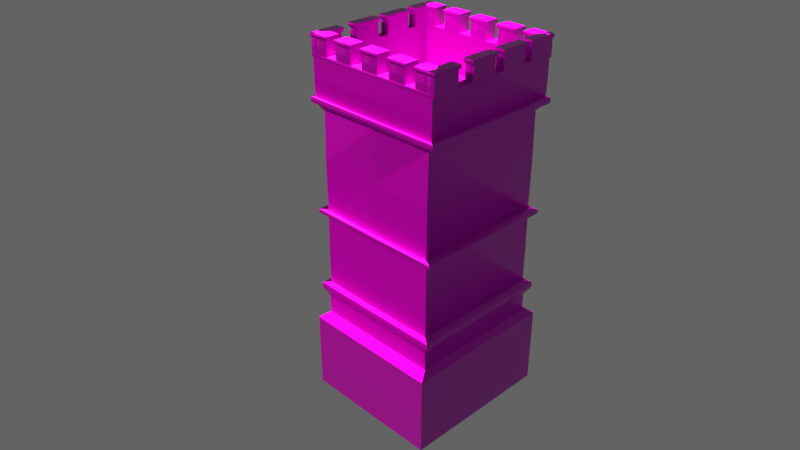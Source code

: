 # Source: towers_.blend  (saved by Blender 2.79.0; exported with 4.5.12 LTS)
import bpy
from mathutils import Matrix  # noqa: F401  (used for matrix-valued properties, if any)

bpy.ops.wm.read_factory_settings(use_empty=True)
scene = bpy.context.scene
scene.name = 'Scene'

# ---- collections
col_collection_1 = bpy.data.collections.new('Collection 1'); scene.collection.children.link(col_collection_1)

# ---- images (referenced by path relative to the original .blend; pixels are not part of the script)
import os
ASSET_DIR = os.environ.get("B2B_ASSET_DIR", "")  # directory of the original .blend (textures are referenced by path, not embedded)
HERE = os.path.dirname(os.path.abspath(__file__))  # packed textures are extracted next to this script under _unpacked/

def load_image(name, relpath, width, height, colorspace="sRGB"):
    """Load a texture the original file referenced (path relative to the .blend, or extracted next to this script)."""
    p = next((c for c in (os.path.join(HERE, relpath), os.path.join(ASSET_DIR, relpath)) if relpath and os.path.exists(c)), "")
    if p:
        img = bpy.data.images.load(p, check_existing=True)
        img.name = name
    else:  # same state as the original file: an image datablock whose file is absent (Cycles renders it pink)
        img = bpy.data.images.new(name, width, height)
        img.source = "FILE"
        img.filepath = "//" + (relpath or name)
    img.colorspace_settings.name = colorspace
    return img
img_castle_wall_bump_png = load_image('castle wall bump.png', 'castle wall bump.png', 1024, 1024, 'Non-Color')
img_castle_wall_norm_png = load_image('castle wall norm.png', 'castle wall norm.png', 1024, 1024, 'Non-Color')
img_texturescom_brickjapanese0115_6_s_jpg = load_image('TexturesCom_BrickJapanese0115_6_S.jpg', 'TexturesCom_BrickJapanese0115_6_S.jpg', 1024, 1024, 'sRGB')
img_castle_wall_spec_png = load_image('castle wall spec.png', 'castle wall spec.png', 1024, 1024, 'Non-Color')
img_castle_wall_rough_png = load_image('castle wall rough.png', 'castle wall rough.png', 1024, 1024, 'Non-Color')
img_rock_smooth_rough_png = load_image('rock smooth rough.png', 'textures/rock smooth rough.png', 1024, 1024, 'Non-Color')
img_rock_smooth_spec_png = load_image('rock smooth spec.png', 'textures/rock smooth spec.png', 1024, 1024, 'Non-Color')
img_rock_smooth_norm_png = load_image('rock smooth norm.png', 'textures/rock smooth norm.png', 1024, 1024, 'Non-Color')
img_texturescom_rocksmootherosion0013_2_seamless_s_jpg = load_image('TexturesCom_RockSmoothErosion0013_2_seamless_S.jpg', 'textures/TexturesCom_RockSmoothErosion0013_2_seamless_S.jpg', 1024, 1024, 'sRGB')

# ---- materials (node trees are filled in below, after node groups)
mat_body = bpy.data.materials.new('body')
mat_body.alpha_threshold = 0.0
mat_body.roughness = 0.5
mat_body.line_color = (0.0, 0.0, 0.0, 1.0)
mat_extras = bpy.data.materials.new('extras')
mat_extras.alpha_threshold = 0.0
mat_extras.roughness = 0.5

# ---- material node trees
mat_body.use_nodes = True; mat_body.node_tree.nodes.clear()
_N = mat_body.node_tree.nodes; _L = mat_body.node_tree.links
n0 = _N.new('ShaderNodeBsdfPrincipled'); n0.name = 'Principled BSDF'; n0.location = (133, 322)
n0.width = 150
n0.subsurface_method = 'BURLEY'
n0.inputs[3].default_value = 1.45
n0.inputs[9].default_value = (1.0, 1.0, 1.0)
n1 = _N.new('ShaderNodeOutputMaterial'); n1.name = 'Material Output'; n1.location = (386, 320)
n2 = _N.new('ShaderNodeNormalMap'); n2.name = 'Normal Map'; n2.location = (-537, -576)
n3 = _N.new('ShaderNodeTexImage'); n3.name = 'Image Texture.004'; n3.location = (-709, -316)
n3.width = 140
n3.image = img_castle_wall_bump_png
n4 = _N.new('ShaderNodeTexImage'); n4.name = 'Image Texture.001'; n4.location = (-792, -607)
n4.width = 140
n4.image = img_castle_wall_norm_png
n5 = _N.new('ShaderNodeBump'); n5.name = 'Bump'; n5.location = (-242, -435)
n5.inputs[1].default_value = 0.1
n5.inputs[2].default_value = 1.0
n6 = _N.new('ShaderNodeTexImage'); n6.name = 'Image Texture'; n6.location = (-435, 497)
n6.width = 140
n6.image = img_texturescom_brickjapanese0115_6_s_jpg
n7 = _N.new('ShaderNodeTexImage'); n7.name = 'Image Texture.002'; n7.location = (-526, 167)
n7.width = 140
n7.image = img_castle_wall_spec_png
n8 = _N.new('ShaderNodeTexImage'); n8.name = 'Image Texture.003'; n8.location = (-359, 88)
n8.width = 140
n8.image = img_castle_wall_rough_png
n9 = _N.new('ShaderNodeMix'); n9.name = 'Mix'; n9.location = (-489, -371)
n9.data_type = 'RGBA'
n9.inputs[0].default_value = 0.9945
_L.new(n0.outputs[0], n1.inputs[0])
_L.new(n4.outputs[0], n2.inputs[1])
_L.new(n5.outputs[0], n0.inputs[5])
_L.new(n7.outputs[0], n0.inputs[13])
_L.new(n8.outputs[0], n0.inputs[2])
_L.new(n2.outputs[0], n5.inputs[4])
_L.new(n3.outputs[0], n9.inputs[6])
_L.new(n9.outputs[2], n5.inputs[3])
_L.new(n6.outputs[0], n0.inputs[0])
n1.is_active_output = True
mat_extras.use_nodes = True; mat_extras.node_tree.nodes.clear()
_N = mat_extras.node_tree.nodes; _L = mat_extras.node_tree.links
n0 = _N.new('ShaderNodeOutputMaterial'); n0.name = 'Material Output'; n0.location = (474, 300)
n1 = _N.new('ShaderNodeBsdfPrincipled'); n1.name = 'Principled BSDF'; n1.location = (191, 259)
n1.width = 150
n1.subsurface_method = 'BURLEY'
n1.inputs[3].default_value = 1.45
n1.inputs[9].default_value = (1.0, 1.0, 1.0)
n2 = _N.new('ShaderNodeTexImage'); n2.name = 'Image Texture.004'; n2.location = (-692, -248)
n2.width = 140
n2.image = img_rock_smooth_rough_png
n3 = _N.new('ShaderNodeTexImage'); n3.name = 'Image Texture.002'; n3.location = (-244, 231)
n3.width = 140
n3.image = img_rock_smooth_spec_png
n4 = _N.new('ShaderNodeTexImage'); n4.name = 'Image Texture.003'; n4.location = (-412, -1)
n4.width = 140
n4.image = img_rock_smooth_rough_png
n5 = _N.new('ShaderNodeBump'); n5.name = 'Bump'; n5.location = (-57, -187)
n5.invert = True
n5.inputs[1].default_value = 0.1
n5.inputs[2].default_value = 1.0
n6 = _N.new('ShaderNodeMix'); n6.name = 'Mix'; n6.location = (-387, -263)
n6.data_type = 'RGBA'
n6.inputs[0].default_value = 0.99
n7 = _N.new('ShaderNodeNormalMap'); n7.name = 'Normal Map'; n7.location = (-247, -429)
n8 = _N.new('ShaderNodeTexImage'); n8.name = 'Image Texture.001'; n8.location = (-533, -456)
n8.width = 140
n8.image = img_rock_smooth_norm_png
n9 = _N.new('ShaderNodeTexImage'); n9.name = 'Image Texture'; n9.location = (-462, 422)
n9.width = 140
n9.image = img_texturescom_rocksmootherosion0013_2_seamless_s_jpg
_L.new(n1.outputs[0], n0.inputs[0])
_L.new(n3.outputs[0], n1.inputs[13])
_L.new(n4.outputs[0], n1.inputs[2])
_L.new(n5.outputs[0], n1.inputs[5])
_L.new(n2.outputs[0], n6.inputs[6])
_L.new(n8.outputs[0], n7.inputs[1])
_L.new(n7.outputs[0], n5.inputs[4])
_L.new(n6.outputs[2], n5.inputs[3])
_L.new(n9.outputs[0], n1.inputs[0])
n0.is_active_output = True

# ---- world
world_world_001 = bpy.data.worlds.new('World.001'); scene.world = world_world_001
world_world_001.use_nodes = True; world_world_001.node_tree.nodes.clear()
_N = world_world_001.node_tree.nodes; _L = world_world_001.node_tree.links
n0 = _N.new('ShaderNodeOutputWorld'); n0.name = 'World Output'; n0.location = (300, 300)
n1 = _N.new('ShaderNodeBackground'); n1.name = 'Background'; n1.location = (10, 300)
n1.inputs[0].default_value = (0.05, 0.05, 0.05, 1.0)
n1.inputs[1].default_value = 2.5
_L.new(n1.outputs[0], n0.inputs[0])
n0.is_active_output = True
world_world_001.use_sun_shadow = False
world_world_001.sun_shadow_jitter_overblur = 0.0
world_world_001.cycles.sampling_method = 'MANUAL'

# ---- cameras
cam_camera = bpy.data.cameras.new('Camera')
cam_camera.clip_end = 100.0
cam_camera.lens = 35.0
cam_camera.sensor_width = 32.0
cam_camera.sensor_height = 18.0
cam_camera.ortho_scale = 7.314
cam_camera.dof.focus_distance = 0.0

# ---- lights
light_sun = bpy.data.lights.new('Sun', 'SUN')
light_sun.color = (1.0, 0.9431, 0.6747)
light_sun.transmission_factor = 0.0
light_sun.angle = 0.1993
light_sun.energy = 8.9
light_sun.shadow_buffer_clip_start = 0.5
light_sun.shadow_soft_size = 0.1
light_sun.shadow_cascade_max_distance = 1000.0

# ---- meshes
me_cube = bpy.data.meshes.new('Cube')
me_cube.from_pydata([(1.941, 2.722, -4.689), (1.941, -1.58, -4.689), (-1.941, -1.58, -4.689), (-1.941, 2.722, -4.689), (1.941, 2.722, -2.536), (1.941, -1.58, -2.536), (-1.941, -1.58, -2.536), (-1.941, 2.722, -2.536), (1.766, 2.439, -2.395), (1.766, -1.297, -2.395), (-1.766, -1.297, -2.395), (-1.766, 2.439, -2.395), (1.766, 2.439, -1.878), (1.766, -1.297, -1.878), (-1.766, -1.297, -1.878), (-1.766, 2.439, -1.878), (1.924, 2.554, -1.629), (1.924, -1.412, -1.629), (-1.924, -1.412, -1.629), (-1.924, 2.554, -1.629), (1.924, 2.554, -1.488), (1.924, -1.412, -1.488), (-1.924, -1.412, -1.488), (-1.924, 2.554, -1.488), (1.735, 2.415, -1.454), (1.735, -1.274, -1.454), (-1.735, -1.274, -1.454), (-1.735, 2.415, -1.454), (1.735, 2.415, 0.6298), (1.735, -1.274, 0.6298), (-1.735, -1.274, 0.6298), (-1.735, 2.415, 0.6298), (1.938, 2.533, 0.6298), (1.938, -1.392, 0.6298), (-1.938, -1.392, 0.6298), (-1.938, 2.533, 0.6298), (1.938, 2.533, 0.7092), (1.938, -1.392, 0.7092), (-1.938, -1.392, 0.7092), (-1.938, 2.533, 0.7092), (1.726, 2.415, 0.7092), (1.726, -1.274, 0.7092), (-1.726, -1.274, 0.7092), (-1.726, 2.415, 0.7092), (1.726, -1.274, 3.442), (-1.726, -1.274, 3.442), (-1.726, 2.415, 3.442), (1.726, 2.415, 3.442), (1.782, 2.415, 3.442), (1.782, -1.274, 3.442), (-1.782, -1.274, 3.442), (-1.782, 2.415, 3.442), (1.905, 2.503, 3.61), (1.905, -1.361, 3.61), (-1.905, -1.361, 3.61), (-1.905, 2.503, 3.61), (2.0, 2.571, 3.61), (2.0, -1.429, 3.61), (-2.0, -1.429, 3.61), (-2.0, 2.571, 3.61), (2.0, 2.571, 3.726), (2.0, -1.429, 3.726), (-2.0, -1.429, 3.726), (-2.0, 2.571, 3.726), (1.913, 2.509, 3.726), (1.913, -1.367, 3.726), (-1.913, -1.367, 3.726), (-1.913, 2.509, 3.726), (1.913, 2.509, 4.736), (1.913, -1.367, 4.736), (-1.913, -1.367, 4.736), (-1.913, 2.509, 4.736), (1.961, 2.509, 4.736), (1.961, -1.367, 4.736), (-1.961, -1.367, 4.736), (-1.961, 2.509, 4.736), (1.961, 2.509, 4.796), (1.961, -1.367, 4.796), (-1.961, -1.367, 4.796), (-1.961, 2.509, 4.796), (1.763, 2.19, 4.796), (1.763, -1.048, 4.796), (-1.763, 2.19, 4.796), (-1.763, -1.048, 4.796), (1.755, 2.19, 3.755), (1.755, -1.048, 3.755), (-1.755, 2.19, 3.755), (-1.755, -1.048, 3.755), (-1.917, -1.365, 4.766), (-1.917, -1.365, 5.207), (-1.917, -1.051, 4.766), (-1.917, -1.051, 5.207), (-1.449, -1.365, 4.766), (-1.449, -1.365, 5.207), (-1.449, -1.051, 4.766), (-1.449, -1.051, 5.207), (-1.954, -1.39, 5.213), (-1.954, -1.026, 5.213), (-1.412, -1.39, 5.213), (-1.412, -1.026, 5.213), (-1.954, -1.39, 5.282), (-1.954, -1.026, 5.282), (-1.412, -1.39, 5.282), (-1.412, -1.026, 5.282), (-1.088, -1.365, 4.766), (-1.088, -1.365, 5.207), (-1.088, -1.051, 4.766), (-1.088, -1.051, 5.207), (-0.6193, -1.365, 4.766), (-0.6193, -1.365, 5.207), (-0.6193, -1.051, 4.766), (-0.6193, -1.051, 5.207), (-1.124, -1.39, 5.213), (-1.124, -1.026, 5.213), (-0.5826, -1.39, 5.213), (-0.5826, -1.026, 5.213), (-1.124, -1.39, 5.282), (-1.124, -1.026, 5.282), (-0.5826, -1.39, 5.282), (-0.5826, -1.026, 5.282), (-0.2245, -1.365, 4.766), (-0.2245, -1.365, 5.207), (-0.2245, -1.051, 4.766), (-0.2245, -1.051, 5.207), (0.2438, -1.365, 4.766), (0.2438, -1.365, 5.207), (0.2438, -1.051, 4.766), (0.2438, -1.051, 5.207), (-0.2612, -1.39, 5.213), (-0.2612, -1.026, 5.213), (0.2804, -1.39, 5.213), (0.2804, -1.026, 5.213), (-0.2612, -1.39, 5.282), (-0.2612, -1.026, 5.282), (0.2804, -1.39, 5.282), (0.2804, -1.026, 5.282), (1.434, -1.365, 4.766), (1.434, -1.365, 5.207), (1.434, -1.051, 4.766), (1.434, -1.051, 5.207), (1.903, -1.365, 4.766), (1.903, -1.365, 5.207), (1.903, -1.051, 4.766), (1.903, -1.051, 5.207), (1.398, -1.39, 5.213), (1.398, -1.026, 5.213), (1.939, -1.39, 5.213), (1.939, -1.026, 5.213), (1.398, -1.39, 5.282), (1.398, -1.026, 5.282), (1.939, -1.39, 5.282), (1.939, -1.026, 5.282), (0.6385, -1.365, 4.766), (0.6385, -1.365, 5.207), (0.6385, -1.051, 4.766), (0.6385, -1.051, 5.207), (1.107, -1.365, 4.766), (1.107, -1.365, 5.207), (1.107, -1.051, 4.766), (1.107, -1.051, 5.207), (0.6018, -1.39, 5.213), (0.6018, -1.026, 5.213), (1.143, -1.39, 5.213), (1.143, -1.026, 5.213), (0.6018, -1.39, 5.282), (0.6018, -1.026, 5.282), (1.143, -1.39, 5.282), (1.143, -1.026, 5.282), (-1.917, 2.193, 4.766), (-1.917, 2.193, 5.207), (-1.917, 2.508, 4.766), (-1.917, 2.508, 5.207), (-1.449, 2.193, 4.766), (-1.449, 2.193, 5.207), (-1.449, 2.508, 4.766), (-1.449, 2.508, 5.207), (-1.954, 2.168, 5.213), (-1.954, 2.532, 5.213), (-1.412, 2.168, 5.213), (-1.412, 2.532, 5.213), (-1.954, 2.168, 5.282), (-1.954, 2.532, 5.282), (-1.412, 2.168, 5.282), (-1.412, 2.532, 5.282), (-1.088, 2.193, 4.766), (-1.088, 2.193, 5.207), (-1.088, 2.508, 4.766), (-1.088, 2.508, 5.207), (-0.6193, 2.193, 4.766), (-0.6193, 2.193, 5.207), (-0.6193, 2.508, 4.766), (-0.6193, 2.508, 5.207), (-1.124, 2.168, 5.213), (-1.124, 2.532, 5.213), (-0.5826, 2.168, 5.213), (-0.5826, 2.532, 5.213), (-1.124, 2.168, 5.282), (-1.124, 2.532, 5.282), (-0.5826, 2.168, 5.282), (-0.5826, 2.532, 5.282), (-0.2245, 2.193, 4.766), (-0.2245, 2.193, 5.207), (-0.2245, 2.508, 4.766), (-0.2245, 2.508, 5.207), (0.2438, 2.193, 4.766), (0.2438, 2.193, 5.207), (0.2438, 2.508, 4.766), (0.2438, 2.508, 5.207), (-0.2612, 2.168, 5.213), (-0.2612, 2.532, 5.213), (0.2804, 2.168, 5.213), (0.2804, 2.532, 5.213), (-0.2612, 2.168, 5.282), (-0.2612, 2.532, 5.282), (0.2804, 2.168, 5.282), (0.2804, 2.532, 5.282), (1.434, 2.193, 4.766), (1.434, 2.193, 5.207), (1.434, 2.508, 4.766), (1.434, 2.508, 5.207), (1.903, 2.193, 4.766), (1.903, 2.193, 5.207), (1.903, 2.508, 4.766), (1.903, 2.508, 5.207), (1.398, 2.168, 5.213), (1.398, 2.532, 5.213), (1.939, 2.168, 5.213), (1.939, 2.532, 5.213), (1.398, 2.168, 5.282), (1.398, 2.532, 5.282), (1.939, 2.168, 5.282), (1.939, 2.532, 5.282), (0.6385, 2.193, 4.766), (0.6385, 2.193, 5.207), (0.6385, 2.508, 4.766), (0.6385, 2.508, 5.207), (1.107, 2.193, 4.766), (1.107, 2.193, 5.207), (1.107, 2.508, 4.766), (1.107, 2.508, 5.207), (0.6018, 2.168, 5.213), (0.6018, 2.532, 5.213), (1.143, 2.168, 5.213), (1.143, 2.532, 5.213), (0.6018, 2.168, 5.282), (0.6018, 2.532, 5.282), (1.143, 2.168, 5.282), (1.143, 2.532, 5.282), (1.962, -1.367, 4.766), (1.962, -1.367, 5.207), (1.744, -1.367, 4.766), (1.744, -1.367, 5.207), (1.962, -0.661, 4.766), (1.962, -0.661, 5.207), (1.744, -0.661, 4.766), (1.744, -0.661, 5.207), (1.979, -1.391, 5.213), (1.727, -1.391, 5.213), (1.979, -0.608, 5.213), (1.727, -0.608, 5.213), (1.979, -1.391, 5.282), (1.727, -1.391, 5.282), (1.979, -0.608, 5.282), (1.727, -0.608, 5.282), (1.961, 1.808, 4.766), (1.961, 1.808, 5.207), (1.743, 1.808, 4.766), (1.743, 1.808, 5.207), (1.961, 2.508, 4.766), (1.961, 2.508, 5.207), (1.743, 2.508, 4.766), (1.743, 2.508, 5.207), (1.978, 1.755, 5.213), (1.726, 1.755, 5.213), (1.978, 2.538, 5.213), (1.726, 2.538, 5.213), (1.978, 1.755, 5.282), (1.726, 1.755, 5.282), (1.978, 2.538, 5.282), (1.726, 2.538, 5.282), (1.961, -0.162, 4.766), (1.961, -0.162, 5.207), (1.743, -0.162, 4.766), (1.743, -0.162, 5.207), (1.961, 0.5146, 4.766), (1.961, 0.5146, 5.207), (1.743, 0.5146, 4.766), (1.743, 0.5146, 5.207), (1.978, -0.215, 5.213), (1.726, -0.215, 5.213), (1.978, 0.5676, 5.213), (1.726, 0.5676, 5.213), (1.978, -0.215, 5.282), (1.726, -0.215, 5.282), (1.978, 0.5676, 5.282), (1.726, 0.5676, 5.282), (1.961, 0.8445, 4.766), (1.961, 0.8445, 5.207), (1.743, 0.8445, 4.766), (1.743, 0.8445, 5.207), (1.961, 1.521, 4.766), (1.961, 1.521, 5.207), (1.743, 1.521, 4.766), (1.743, 1.521, 5.207), (1.978, 0.7915, 5.213), (1.726, 0.7915, 5.213), (1.978, 1.574, 5.213), (1.726, 1.574, 5.213), (1.978, 0.7915, 5.282), (1.726, 0.7915, 5.282), (1.978, 1.574, 5.282), (1.726, 1.574, 5.282), (-1.741, -1.367, 4.766), (-1.741, -1.367, 5.207), (-1.959, -1.367, 4.766), (-1.959, -1.367, 5.207), (-1.741, -0.6603, 4.766), (-1.741, -0.6603, 5.207), (-1.959, -0.6603, 4.766), (-1.959, -0.6603, 5.207), (-1.724, -1.39, 5.213), (-1.976, -1.39, 5.213), (-1.724, -0.6073, 5.213), (-1.976, -0.6073, 5.213), (-1.724, -1.39, 5.282), (-1.976, -1.39, 5.282), (-1.724, -0.6073, 5.282), (-1.976, -0.6073, 5.282), (-1.741, 1.808, 4.766), (-1.741, 1.808, 5.207), (-1.959, 1.808, 4.766), (-1.959, 1.808, 5.207), (-1.741, 2.508, 4.766), (-1.741, 2.508, 5.207), (-1.959, 2.508, 4.766), (-1.959, 2.508, 5.207), (-1.724, 1.755, 5.213), (-1.976, 1.755, 5.213), (-1.724, 2.538, 5.213), (-1.976, 2.538, 5.213), (-1.724, 1.755, 5.282), (-1.976, 1.755, 5.282), (-1.724, 2.538, 5.282), (-1.976, 2.538, 5.282), (-1.741, -0.162, 4.766), (-1.741, -0.162, 5.207), (-1.959, -0.162, 4.766), (-1.959, -0.162, 5.207), (-1.741, 0.5146, 4.766), (-1.741, 0.5146, 5.207), (-1.959, 0.5146, 4.766), (-1.959, 0.5146, 5.207), (-1.724, -0.215, 5.213), (-1.976, -0.215, 5.213), (-1.724, 0.5676, 5.213), (-1.976, 0.5676, 5.213), (-1.724, -0.215, 5.282), (-1.976, -0.215, 5.282), (-1.724, 0.5676, 5.282), (-1.976, 0.5676, 5.282), (-1.741, 0.8445, 4.766), (-1.741, 0.8445, 5.207), (-1.959, 0.8445, 4.766), (-1.959, 0.8445, 5.207), (-1.741, 1.521, 4.766), (-1.741, 1.521, 5.207), (-1.959, 1.521, 4.766), (-1.959, 1.521, 5.207), (-1.724, 0.7915, 5.213), (-1.976, 0.7915, 5.213), (-1.724, 1.574, 5.213), (-1.976, 1.574, 5.213), (-1.724, 0.7915, 5.282), (-1.976, 0.7915, 5.282), (-1.724, 1.574, 5.282), (-1.976, 1.574, 5.282)], [], [(0, 1, 2, 3), (4, 7, 11, 8), (0, 4, 5, 1), (1, 5, 6, 2), (2, 6, 7, 3), (4, 0, 3, 7), (10, 9, 13, 14), (6, 5, 9, 10), (5, 4, 8, 9), (7, 6, 10, 11), (13, 12, 16, 17), (9, 8, 12, 13), (11, 10, 14, 15), (8, 11, 15, 12), (19, 18, 22, 23), (15, 14, 18, 19), (12, 15, 19, 16), (14, 13, 17, 18), (22, 21, 25, 26), (16, 19, 23, 20), (18, 17, 21, 22), (17, 16, 20, 21), (27, 26, 30, 31), (21, 20, 24, 25), (23, 22, 26, 27), (20, 23, 27, 24), (28, 31, 35, 32), (24, 27, 31, 28), (26, 25, 29, 30), (25, 24, 28, 29), (34, 33, 37, 38), (30, 29, 33, 34), (29, 28, 32, 33), (31, 30, 34, 35), (39, 38, 42, 43), (33, 32, 36, 37), (35, 34, 38, 39), (32, 35, 39, 36), (42, 41, 44, 45), (36, 39, 43, 40), (38, 37, 41, 42), (37, 36, 40, 41), (41, 40, 47, 44), (43, 42, 45, 46), (40, 43, 46, 47), (46, 45, 50, 51), (50, 49, 53, 54), (47, 46, 51, 48), (45, 44, 49, 50), (44, 47, 48, 49), (53, 52, 56, 57), (49, 48, 52, 53), (51, 50, 54, 55), (48, 51, 55, 52), (59, 58, 62, 63), (55, 54, 58, 59), (52, 55, 59, 56), (54, 53, 57, 58), (62, 61, 65, 66), (56, 59, 63, 60), (58, 57, 61, 62), (57, 56, 60, 61), (67, 66, 70, 71), (61, 60, 64, 65), (63, 62, 66, 67), (60, 63, 67, 64), (68, 71, 75, 72), (64, 67, 71, 68), (66, 65, 69, 70), (65, 64, 68, 69), (74, 73, 77, 78), (70, 69, 73, 74), (69, 68, 72, 73), (71, 70, 74, 75), (79, 78, 83, 82), (73, 72, 76, 77), (75, 74, 78, 79), (72, 75, 79, 76), (83, 81, 85, 87), (76, 79, 82, 80), (78, 77, 81, 83), (77, 76, 80, 81), (84, 86, 87, 85), (81, 80, 84, 85), (82, 83, 87, 86), (80, 82, 86, 84), (88, 89, 91, 90), (90, 91, 95, 94), (94, 95, 93, 92), (92, 93, 89, 88), (90, 94, 92, 88), (95, 91, 97, 99), (98, 99, 103, 102), (93, 95, 99, 98), (91, 89, 96, 97), (89, 93, 98, 96), (103, 101, 100, 102), (97, 96, 100, 101), (96, 98, 102, 100), (99, 97, 101, 103), (104, 105, 107, 106), (106, 107, 111, 110), (110, 111, 109, 108), (108, 109, 105, 104), (106, 110, 108, 104), (111, 107, 113, 115), (114, 115, 119, 118), (109, 111, 115, 114), (107, 105, 112, 113), (105, 109, 114, 112), (119, 117, 116, 118), (113, 112, 116, 117), (112, 114, 118, 116), (115, 113, 117, 119), (120, 121, 123, 122), (122, 123, 127, 126), (126, 127, 125, 124), (124, 125, 121, 120), (122, 126, 124, 120), (127, 123, 129, 131), (130, 131, 135, 134), (125, 127, 131, 130), (123, 121, 128, 129), (121, 125, 130, 128), (135, 133, 132, 134), (129, 128, 132, 133), (128, 130, 134, 132), (131, 129, 133, 135), (136, 137, 139, 138), (138, 139, 143, 142), (142, 143, 141, 140), (140, 141, 137, 136), (138, 142, 140, 136), (143, 139, 145, 147), (146, 147, 151, 150), (141, 143, 147, 146), (139, 137, 144, 145), (137, 141, 146, 144), (151, 149, 148, 150), (145, 144, 148, 149), (144, 146, 150, 148), (147, 145, 149, 151), (152, 153, 155, 154), (154, 155, 159, 158), (158, 159, 157, 156), (156, 157, 153, 152), (154, 158, 156, 152), (159, 155, 161, 163), (162, 163, 167, 166), (157, 159, 163, 162), (155, 153, 160, 161), (153, 157, 162, 160), (167, 165, 164, 166), (161, 160, 164, 165), (160, 162, 166, 164), (163, 161, 165, 167), (168, 169, 171, 170), (170, 171, 175, 174), (174, 175, 173, 172), (172, 173, 169, 168), (170, 174, 172, 168), (175, 171, 177, 179), (178, 179, 183, 182), (173, 175, 179, 178), (171, 169, 176, 177), (169, 173, 178, 176), (183, 181, 180, 182), (177, 176, 180, 181), (176, 178, 182, 180), (179, 177, 181, 183), (184, 185, 187, 186), (186, 187, 191, 190), (190, 191, 189, 188), (188, 189, 185, 184), (186, 190, 188, 184), (191, 187, 193, 195), (194, 195, 199, 198), (189, 191, 195, 194), (187, 185, 192, 193), (185, 189, 194, 192), (199, 197, 196, 198), (193, 192, 196, 197), (192, 194, 198, 196), (195, 193, 197, 199), (200, 201, 203, 202), (202, 203, 207, 206), (206, 207, 205, 204), (204, 205, 201, 200), (202, 206, 204, 200), (207, 203, 209, 211), (210, 211, 215, 214), (205, 207, 211, 210), (203, 201, 208, 209), (201, 205, 210, 208), (215, 213, 212, 214), (209, 208, 212, 213), (208, 210, 214, 212), (211, 209, 213, 215), (216, 217, 219, 218), (218, 219, 223, 222), (222, 223, 221, 220), (220, 221, 217, 216), (218, 222, 220, 216), (223, 219, 225, 227), (226, 227, 231, 230), (221, 223, 227, 226), (219, 217, 224, 225), (217, 221, 226, 224), (231, 229, 228, 230), (225, 224, 228, 229), (224, 226, 230, 228), (227, 225, 229, 231), (232, 233, 235, 234), (234, 235, 239, 238), (238, 239, 237, 236), (236, 237, 233, 232), (234, 238, 236, 232), (239, 235, 241, 243), (242, 243, 247, 246), (237, 239, 243, 242), (235, 233, 240, 241), (233, 237, 242, 240), (247, 245, 244, 246), (241, 240, 244, 245), (240, 242, 246, 244), (243, 241, 245, 247), (248, 249, 251, 250), (250, 251, 255, 254), (254, 255, 253, 252), (252, 253, 249, 248), (250, 254, 252, 248), (255, 251, 257, 259), (258, 259, 263, 262), (253, 255, 259, 258), (251, 249, 256, 257), (249, 253, 258, 256), (263, 261, 260, 262), (257, 256, 260, 261), (256, 258, 262, 260), (259, 257, 261, 263), (264, 265, 267, 266), (266, 267, 271, 270), (270, 271, 269, 268), (268, 269, 265, 264), (266, 270, 268, 264), (271, 267, 273, 275), (274, 275, 279, 278), (269, 271, 275, 274), (267, 265, 272, 273), (265, 269, 274, 272), (279, 277, 276, 278), (273, 272, 276, 277), (272, 274, 278, 276), (275, 273, 277, 279), (280, 281, 283, 282), (282, 283, 287, 286), (286, 287, 285, 284), (284, 285, 281, 280), (282, 286, 284, 280), (287, 283, 289, 291), (290, 291, 295, 294), (285, 287, 291, 290), (283, 281, 288, 289), (281, 285, 290, 288), (295, 293, 292, 294), (289, 288, 292, 293), (288, 290, 294, 292), (291, 289, 293, 295), (296, 297, 299, 298), (298, 299, 303, 302), (302, 303, 301, 300), (300, 301, 297, 296), (298, 302, 300, 296), (303, 299, 305, 307), (306, 307, 311, 310), (301, 303, 307, 306), (299, 297, 304, 305), (297, 301, 306, 304), (311, 309, 308, 310), (305, 304, 308, 309), (304, 306, 310, 308), (307, 305, 309, 311), (312, 313, 315, 314), (314, 315, 319, 318), (318, 319, 317, 316), (316, 317, 313, 312), (314, 318, 316, 312), (319, 315, 321, 323), (322, 323, 327, 326), (317, 319, 323, 322), (315, 313, 320, 321), (313, 317, 322, 320), (327, 325, 324, 326), (321, 320, 324, 325), (320, 322, 326, 324), (323, 321, 325, 327), (328, 329, 331, 330), (330, 331, 335, 334), (334, 335, 333, 332), (332, 333, 329, 328), (330, 334, 332, 328), (335, 331, 337, 339), (338, 339, 343, 342), (333, 335, 339, 338), (331, 329, 336, 337), (329, 333, 338, 336), (343, 341, 340, 342), (337, 336, 340, 341), (336, 338, 342, 340), (339, 337, 341, 343), (344, 345, 347, 346), (346, 347, 351, 350), (350, 351, 349, 348), (348, 349, 345, 344), (346, 350, 348, 344), (351, 347, 353, 355), (354, 355, 359, 358), (349, 351, 355, 354), (347, 345, 352, 353), (345, 349, 354, 352), (359, 357, 356, 358), (353, 352, 356, 357), (352, 354, 358, 356), (355, 353, 357, 359), (360, 361, 363, 362), (362, 363, 367, 366), (366, 367, 365, 364), (364, 365, 361, 360), (362, 366, 364, 360), (367, 363, 369, 371), (370, 371, 375, 374), (365, 367, 371, 370), (363, 361, 368, 369), (361, 365, 370, 368), (375, 373, 372, 374), (369, 368, 372, 373), (368, 370, 374, 372), (371, 369, 373, 375)])
me_cube.polygons.foreach_set('material_index', [0, 0, 0, 0, 0, 0, 0, 0, 0, 0, 1, 0, 0, 0, 1, 1, 1, 1, 1, 1, 1, 1, 0, 1, 1, 1, 1, 0, 0, 0, 1, 1, 1, 1, 1, 1, 1, 1, 0, 1, 1, 1, 0, 0, 0, 1, 1, 0, 0, 1, 1, 1, 1, 1, 1, 1, 1, 1, 1, 1, 1, 1, 0, 1, 1, 0, 0, 0, 0, 0, 1, 0, 0, 0, 1, 1, 1, 1, 0, 1, 1, 1, 0, 0, 0, 0, 0, 0, 0, 0, 0, 0, 1, 0, 0, 1, 1, 0, 1, 1, 0, 0, 0, 0, 0, 0, 1, 0, 1, 1, 1, 1, 1, 1, 0, 0, 0, 0, 0, 0, 1, 0, 1, 1, 1, 1, 1, 1, 0, 0, 0, 0, 0, 0, 0, 0, 1, 1, 1, 1, 1, 1, 0, 0, 0, 0, 0, 0, 1, 0, 1, 1, 1, 1, 1, 1, 0, 0, 0, 0, 0, 1, 1, 1, 0, 0, 1, 0, 0, 1, 0, 0, 0, 0, 0, 1, 1, 1, 1, 0, 1, 1, 1, 1, 0, 0, 0, 0, 0, 1, 1, 1, 1, 0, 1, 1, 1, 1, 0, 0, 0, 0, 0, 1, 0, 0, 1, 0, 1, 1, 1, 1, 0, 0, 0, 0, 0, 1, 1, 1, 1, 0, 1, 1, 1, 1, 0, 0, 0, 0, 0, 0, 1, 1, 0, 1, 1, 1, 1, 1, 0, 0, 0, 0, 0, 0, 0, 1, 1, 1, 1, 1, 1, 1, 0, 0, 0, 0, 0, 0, 1, 1, 1, 1, 1, 1, 1, 1, 0, 0, 0, 0, 0, 0, 1, 1, 1, 1, 1, 1, 1, 1, 0, 0, 0, 0, 0, 1, 1, 1, 1, 0, 1, 0, 1, 1, 0, 0, 0, 0, 0, 1, 1, 1, 1, 0, 1, 1, 1, 1, 0, 0, 0, 0, 0, 1, 0, 1, 1, 1, 1, 1, 1, 1, 0, 0, 0, 0, 0, 1, 1, 1, 1, 1, 1, 1, 1, 1])
_uv = me_cube.uv_layers.new(name='UVMap')
_uv.uv.foreach_set('vector', [-1.026, -2.976, -1.026, -1.489, -2.982, -1.489, -2.982, -2.976, 2.914, -2.862, 0.9582, -2.862, 1.046, -2.976, 2.826, -2.976, 0.3012, 1.469, 0.3012, 2.366, -1.199, 2.366, -1.199, 1.469, 0.757, -0.3231, 0.757, 0.5733, -1.199, 0.5733, -1.199, -0.3231, 0.7713, 0.5733, 0.7713, -0.3231, 2.271, -0.3231, 2.271, 0.5733, 0.9439, -2.386, 0.9439, -1.489, -1.012, -1.489, -1.012, -2.386, 0.5637, 2.759, 2.343, 2.759, 2.343, 2.975, 0.5637, 2.975, -1.012, -2.976, 0.9439, -2.975, 0.856, -2.861, -0.9238, -2.862, -1.001, 3.045, 0.4986, 3.045, 0.3999, 3.15, -0.9024, 3.15, 0.4134, 3.402, -1.086, 3.402, -0.9877, 3.297, 0.3147, 3.297, -2.443, 3.297, -1.141, 3.297, -1.101, 3.427, -2.483, 3.427, -1.001, 2.815, 0.3012, 2.815, 0.3012, 3.03, -1.001, 3.03, -1.181, 3.158, -2.483, 3.158, -2.483, 2.942, -1.181, 2.942, -1.181, 2.928, -2.961, 2.928, -2.961, 2.712, -1.181, 2.712, 3.641, -1.832, 2.259, -1.832, 2.259, -1.891, 3.641, -1.891, 3.197, -1.233, 1.895, -1.233, 1.855, -1.363, 3.238, -1.363, 2.423, 3.349, 0.6428, 3.349, 0.5637, 3.238, 2.502, 3.238, -2.404, 3.172, -0.6246, 3.172, -0.5454, 3.283, -2.483, 3.283, -2.502, 3.715, -0.5644, 3.715, -0.6595, 3.765, -2.407, 3.765, -0.5644, 3.7, -2.502, 3.7, -2.502, 3.642, -0.5644, 3.642, 0.5637, 3.574, 2.502, 3.574, 2.502, 3.633, 0.5637, 3.633, 2.259, -2.026, 3.641, -2.026, 3.641, -1.968, 2.259, -1.968, 2.601, 0.5876, 2.601, 1.862, 1.726, 1.862, 1.726, 0.5876, 1.855, -1.475, 3.238, -1.475, 3.189, -1.38, 1.903, -1.38, -0.5644, 3.627, -1.947, 3.627, -1.899, 3.532, -0.6127, 3.532, 2.502, 3.823, 0.5637, 3.823, 0.6587, 3.773, 2.407, 3.773, -0.6669, 3.875, -2.415, 3.875, -2.517, 3.834, -0.5644, 3.834, 0.5493, 1.455, -1.199, 1.455, -1.199, 0.5876, 0.5493, 0.5876, -2.961, 1.396, -1.213, 1.396, -1.213, 2.264, -2.961, 2.264, 0.9582, -2.357, 2.244, -2.357, 2.244, -1.489, 0.9582, -1.489, 0.5637, 3.941, 2.495, 3.941, 2.495, 3.974, 0.5637, 3.974, -2.415, 3.779, -0.667, 3.779, -0.5644, 3.82, -2.517, 3.82, 2.3, -1.591, 3.586, -1.591, 3.627, -1.489, 2.259, -1.489, 3.586, -2.255, 2.3, -2.255, 2.259, -2.357, 3.627, -2.357, 3.315, 3.56, 1.946, 3.56, 1.988, 3.454, 3.274, 3.454, 2.285, 0.23, 3.654, 0.23, 3.654, 0.263, 2.285, 0.263, 3.654, 0.3104, 2.285, 0.3104, 2.285, 0.2774, 3.654, 0.2774, 2.495, 3.926, 0.5637, 3.926, 0.5637, 3.893, 2.495, 3.893, -1.199, -1.475, 0.5401, -1.475, 0.5401, -0.3374, -1.199, -0.3374, 2.517, 3.878, 0.5637, 3.878, 0.6708, 3.838, 2.41, 3.838, -2.517, 3.889, -0.5644, 3.889, -0.6716, 3.93, -2.41, 3.93, 0.5637, 3.454, 1.932, 3.454, 1.891, 3.56, 0.6048, 3.56, 0.5544, -1.475, 1.841, -1.475, 1.841, -0.3374, 0.5544, -0.3374, 1.711, 0.5876, 1.711, 1.862, 0.5637, 1.862, 0.5637, 0.5876, -1.213, -0.3417, -1.213, 1.382, -2.361, 1.382, -2.361, -0.3417, 3.572, 0.2157, 2.285, 0.2157, 2.285, 0.1874, 3.572, 0.1874, 0.6253, 3.363, 2.421, 3.363, 2.483, 3.44, 0.5637, 3.44, -2.703, -0.3417, -2.704, -0.3417, -2.704, -0.3417, -2.703, -0.3417, -2.637, -0.3417, -2.637, -0.3417, -2.636, -0.3417, -2.638, -0.3417, 2.285, -0.07015, 3.572, -0.07015, 3.572, -0.04187, 2.285, -0.04187, 2.282, -1.953, 3.63, -1.953, 3.653, -1.906, 2.259, -1.906, 2.289, -2.134, 3.575, -2.134, 3.606, -2.041, 2.259, -2.041, 3.575, -2.148, 2.289, -2.148, 2.259, -2.241, 3.606, -2.241, -0.6261, 3.518, -2.422, 3.518, -2.483, 3.442, -0.5644, 3.442, 3.68, -0.2745, 2.285, -0.2745, 2.285, -0.3231, 3.68, -0.3231, 3.656, -0.2125, 2.309, -0.2125, 2.285, -0.2601, 3.68, -0.2601, 3.93, -0.1264, 2.343, -0.1261, 2.285, -0.1545, 3.97, -0.1545, 2.325, 0.3666, 3.912, 0.3663, 3.97, 0.3948, 2.285, 0.3948, 2.285, -0.1117, 3.895, -0.1117, 3.86, -0.08484, 2.341, -0.0845, 2.579, 3.696, 0.5637, 3.696, 0.5637, 3.648, 2.579, 3.648, 0.5637, 3.711, 2.579, 3.711, 2.579, 3.759, 0.5637, 3.759, 2.285, 0.5247, 3.68, 0.5247, 3.68, 0.5733, 2.285, 0.5733, 0.3012, 2.8, -1.05, 2.8, -1.05, 2.38, 0.3012, 2.38, 2.285, 0.4669, 3.68, 0.4669, 3.658, 0.5103, 2.307, 0.5103, 3.68, 0.4526, 2.285, 0.4526, 2.307, 0.4091, 3.658, 0.4091, 3.895, 0.352, 2.285, 0.352, 2.32, 0.3251, 3.839, 0.3248, -2.653, -0.3417, -2.653, -0.3417, -2.654, -0.3417, -2.652, -0.3417, 2.491, 2.297, 0.5637, 2.297, 0.5637, 1.877, 2.491, 1.877, -1.012, -2.821, 0.9159, -2.82, 0.9157, -2.4, -1.012, -2.401, -2.961, 2.278, -1.61, 2.278, -1.61, 2.698, -2.961, 2.698, -2.261, 3.944, -0.5646, 3.945, -0.5644, 3.974, -2.261, 3.974, -2.72, -0.3417, -2.72, -0.3417, -2.719, -0.3417, -2.721, -0.3417, 2.285, 0.05152, 3.637, 0.05152, 3.637, 0.07561, 2.285, 0.07561, 3.637, 0.114, 2.285, 0.114, 2.285, 0.08995, 3.637, 0.08995, 3.61, -1.718, 2.259, -1.718, 2.37, -1.817, 3.499, -1.817, 2.285, 0.012, 3.637, 0.01199, 3.637, 0.03718, 2.285, 0.03718, 3.637, -0.002347, 2.285, -0.002346, 2.285, -0.02753, 3.637, -0.02753, 3.982, -0.1689, 2.286, -0.1689, 2.285, -0.1982, 3.982, -0.1982, 0.9302, -2.833, 2.707, -2.833, 2.703, -2.4, 0.9341, -2.4, 2.54, 3.224, 0.5637, 3.224, 0.6634, 3.113, 2.44, 3.113, 0.5637, 2.989, 2.54, 2.989, 2.44, 3.099, 0.6634, 3.099, 2.259, -1.704, 3.61, -1.704, 3.499, -1.605, 2.37, -1.605, -1.213, -0.3561, -2.982, -0.3561, -2.982, -1.475, -1.213, -1.475, 1.855, -1.219, 2.984, -1.219, 2.984, -0.7851, 1.855, -0.7851, 2.984, -0.3374, 1.855, -0.3374, 1.855, -0.7708, 2.984, -0.7708, 2.34, 2.745, 0.5637, 2.745, 0.5676, 2.311, 2.336, 2.311, 3.006, 1.829, 3.191, 1.829, 3.191, 1.937, 3.006, 1.937, -2.729, 1.228, -2.729, 1.044, -2.493, 1.044, -2.493, 1.228, 3.252, 2.707, 3.252, 2.891, 3.142, 2.891, 3.142, 2.707, -2.744, 0.8462, -2.744, 1.03, -2.979, 1.03, -2.979, 0.8462, 0.3157, 2.843, 0.3157, 2.609, 0.4253, 2.609, 0.4253, 2.843, 2.76, 2.099, 2.524, 2.099, 2.505, 2.09, 2.778, 2.09, 3.248, -1.021, 3.375, -1.021, 3.375, -0.9919, 3.248, -0.9919, 3.338, 1.886, 3.448, 1.886, 3.456, 1.905, 3.33, 1.905, -2.843, 3.471, -2.952, 3.471, -2.961, 3.453, -2.834, 3.453, -0.4154, 3.44, -0.1795, 3.44, -0.161, 3.449, -0.4339, 3.449, 3.128, 2.635, 2.855, 2.635, 2.855, 2.509, 3.128, 2.509, -2.834, 3.277, -2.961, 3.277, -2.961, 3.248, -2.834, 3.248, 2.568, 3.226, 2.841, 3.226, 2.841, 3.255, 2.568, 3.255, 0.4134, 3.445, 0.1405, 3.445, 0.1405, 3.417, 0.4134, 3.417, 3.006, 1.952, 3.191, 1.952, 3.191, 2.06, 3.006, 2.06, -1.449, 2.66, -1.449, 2.476, -1.213, 2.476, -1.213, 2.66, 3.252, 2.311, 3.252, 2.495, 3.142, 2.495, 3.142, 2.311, 2.841, 2.707, 2.841, 2.891, 2.605, 2.891, 2.605, 2.707, 2.971, -2.782, 3.207, -2.782, 3.207, -2.673, 2.971, -2.673, 3.252, -0.3441, 3.016, -0.3441, 2.998, -0.353, 3.271, -0.353, 3.277, 1.337, 3.404, 1.337, 3.404, 1.365, 3.277, 1.365, 3.338, 1.754, 3.448, 1.754, 3.456, 1.772, 3.33, 1.772, 3.448, 2.135, 3.338, 2.135, 3.33, 2.117, 3.456, 2.117, 2.873, 3.422, 3.109, 3.422, 3.128, 3.431, 2.855, 3.431, 3.138, 1.805, 2.865, 1.805, 2.865, 1.679, 3.138, 1.679, 3.404, 0.8254, 3.277, 0.8254, 3.277, 0.7968, 3.404, 0.7968, 3.126, 1.438, 3.399, 1.438, 3.399, 1.466, 3.126, 1.466, -2.525, 3.406, -2.798, 3.406, -2.798, 3.377, -2.525, 3.377, 3.331, -2.83, 3.331, -2.646, 3.222, -2.646, 3.222, -2.83, -2.729, 1.03, -2.729, 0.8462, -2.493, 0.8462, -2.493, 1.03, 3.262, 0.7277, 3.262, 0.9113, 3.153, 0.9113, 3.153, 0.7277, 2.841, 2.905, 2.841, 3.089, 2.605, 3.089, 2.605, 2.905, 2.971, -2.509, 3.207, -2.509, 3.207, -2.4, 2.971, -2.4, 3.12, 1.331, 2.884, 1.331, 2.865, 1.322, 3.138, 1.322, 3.277, 1.294, 3.404, 1.294, 3.404, 1.322, 3.277, 1.322, 3.354, -2.467, 3.464, -2.467, 3.472, -2.448, 3.346, -2.448, 3.448, 1.805, 3.338, 1.805, 3.33, 1.787, 3.456, 1.787, 3.161, 3.426, 3.397, 3.426, 3.415, 3.435, 3.142, 3.435, 3.128, 2.973, 2.855, 2.973, 2.855, 2.847, 3.128, 2.847, 3.379, -1.248, 3.252, -1.248, 3.252, -1.277, 3.379, -1.277, -2.798, 3.334, -2.525, 3.334, -2.525, 3.363, -2.798, 3.363, -2.525, 3.32, -2.798, 3.32, -2.798, 3.291, -2.525, 3.291, 3.315, 1.754, 3.315, 1.937, 3.206, 1.937, 3.206, 1.754, -2.979, 1.228, -2.979, 1.044, -2.744, 1.044, -2.744, 1.228, 3.252, 2.509, 3.252, 2.693, 3.142, 2.693, 3.142, 2.509, 2.741, 1.877, 2.741, 2.06, 2.505, 2.06, 2.505, 1.877, 0.4397, 2.843, 0.4397, 2.609, 0.5493, 2.609, 0.5493, 2.843, 2.936, -2.371, 2.7, -2.371, 2.682, -2.38, 2.954, -2.38, 3.277, 0.8397, 3.404, 0.8397, 3.404, 0.8684, 3.277, 0.8684, 3.347, -0.3631, 3.457, -0.3631, 3.466, -0.3446, 3.339, -0.3446, 3.457, -0.4204, 3.347, -0.4204, 3.339, -0.4389, 3.466, -0.4389, -2.78, 3.42, -2.544, 3.42, -2.525, 3.429, -2.798, 3.429, 3.128, 2.437, 2.855, 2.437, 2.855, 2.311, 3.128, 2.311, -1.016, 3.134, -1.142, 3.134, -1.142, 3.106, -1.016, 3.106, 2.865, 0.9256, 3.138, 0.9256, 3.138, 0.9543, 2.865, 0.9543, 3.42, 0.173, 3.147, 0.173, 3.147, 0.1444, 3.42, 0.1444, 0.3133, 3.164, 0.4986, 3.164, 0.4986, 3.273, 0.3133, 3.273, 2.615, 1.466, 2.615, 1.283, 2.851, 1.283, 2.851, 1.466, 3.252, 2.987, 3.252, 3.171, 3.142, 3.171, 3.142, 2.987, 2.841, 2.509, 2.841, 2.693, 2.605, 2.693, 2.605, 2.509, 2.481, 2.941, 2.481, 2.707, 2.59, 2.707, 2.59, 2.941, 3.223, -2.371, 2.987, -2.371, 2.969, -2.38, 3.242, -2.38, -2.961, 3.377, -2.834, 3.377, -2.834, 3.406, -2.961, 3.406, 3.354, -2.83, 3.464, -2.83, 3.472, -2.811, 3.346, -2.811, 3.457, -0.4533, 3.347, -0.4533, 3.339, -0.4718, 3.466, -0.4718, -1.068, 3.417, -0.832, 3.417, -0.8135, 3.426, -1.086, 3.426, 3.128, 2.833, 2.855, 2.833, 2.855, 2.707, 3.128, 2.707, -2.834, 3.32, -2.961, 3.32, -2.961, 3.291, -2.834, 3.291, 2.86, 0.1444, 3.133, 0.1444, 3.133, 0.173, 2.86, 0.173, 2.558, 0.173, 2.285, 0.173, 2.285, 0.1444, 2.558, 0.1444, -2.711, 3.082, -2.525, 3.082, -2.525, 3.191, -2.711, 3.191, -1.449, 2.462, -1.449, 2.278, -1.213, 2.278, -1.213, 2.462, 3.315, 1.952, 3.315, 2.135, 3.206, 2.135, 3.206, 1.952, -2.477, 0.6482, -2.477, 0.8318, -2.713, 0.8318, -2.713, 0.6482, 2.998, -0.7386, 2.998, -0.9724, 3.108, -0.9724, 3.108, -0.7386, 1.787, -2.371, 1.551, -2.371, 1.533, -2.38, 1.806, -2.38, 3.266, 3.142, 3.393, 3.142, 3.393, 3.171, 3.266, 3.171, 3.285, 1.261, 3.395, 1.261, 3.404, 1.279, 3.277, 1.279, 3.448, 3.472, 3.338, 3.472, 3.329, 3.454, 3.456, 3.454, -2.78, 3.443, -2.544, 3.443, -2.525, 3.452, -2.798, 3.452, -2.419, 1.368, -2.692, 1.368, -2.692, 1.242, -2.419, 1.242, -1.468, 2.591, -1.595, 2.591, -1.595, 2.563, -1.468, 2.563, 2.865, 0.7277, 3.138, 0.7277, 3.138, 0.7563, 2.865, 0.7563, 3.426, 1.707, 3.153, 1.707, 3.153, 1.679, 3.426, 1.679, 0.364, 2.857, 0.5493, 2.857, 0.5493, 2.966, 0.364, 2.966, -2.713, 0.6338, -2.713, 0.4502, -2.477, 0.4502, -2.477, 0.6338, 3.331, -2.632, 3.331, -2.448, 3.222, -2.448, 3.222, -2.632, 2.59, 2.509, 2.59, 2.693, 2.354, 2.693, 2.354, 2.509, -1.125, 3.049, -1.125, 2.815, -1.016, 2.815, -1.016, 3.049, 1.213, -2.371, 0.9767, -2.371, 0.9582, -2.38, 1.231, -2.38, 3.266, 2.354, 3.393, 2.354, 3.393, 2.383, 3.266, 2.383, 3.285, 1.228, 3.395, 1.228, 3.404, 1.246, 3.277, 1.246, 3.457, -0.3775, 3.347, -0.3775, 3.339, -0.396, 3.466, -0.396, 3.171, 1.722, 3.407, 1.722, 3.426, 1.731, 3.153, 1.731, -2.688, 3.068, -2.961, 3.068, -2.961, 2.942, -2.688, 2.942, -1.468, 2.677, -1.595, 2.677, -1.595, 2.649, -1.468, 2.649, 3.126, 1.395, 3.399, 1.395, 3.399, 1.424, 3.126, 1.424, 3.415, 3.412, 3.142, 3.412, 3.142, 3.383, 3.415, 3.383, 2.998, -0.476, 3.183, -0.476, 3.183, -0.3674, 2.998, -0.3674, 2.756, 2.06, 2.756, 1.877, 2.992, 1.877, 2.992, 2.06, 3.358, -1.219, 3.358, -1.035, 3.248, -1.035, 3.248, -1.219, 2.741, 2.113, 2.741, 2.297, 2.505, 2.297, 2.505, 2.113, 2.998, -0.4904, 2.998, -0.7242, 3.108, -0.7242, 3.108, -0.4904, -1.194, 2.683, -1.43, 2.683, -1.449, 2.674, -1.176, 2.674, 3.277, 0.7277, 3.404, 0.7277, 3.404, 0.7563, 3.277, 0.7563, 3.302, 2.268, 3.411, 2.268, 3.42, 2.287, 3.293, 2.287, 3.448, 1.838, 3.338, 1.838, 3.33, 1.819, 3.456, 1.819, -0.1282, 3.44, 0.1077, 3.44, 0.1262, 3.449, -0.1467, 3.449, -2.707, 1.368, -2.979, 1.368, -2.979, 1.242, -2.707, 1.242, -1.468, 2.634, -1.595, 2.634, -1.595, 2.606, -1.468, 2.606, 3.122, -0.9724, 3.395, -0.9724, 3.395, -0.9438, 3.122, -0.9438, 3.128, 3.322, 2.855, 3.322, 2.855, 3.294, 3.128, 3.294, 3.262, 1.182, 3.262, 1.365, 3.153, 1.365, 3.153, 1.182, -2.979, 0.8318, -2.979, 0.6482, -2.744, 0.6482, -2.744, 0.8318, 3.362, -1.475, 3.362, -1.291, 3.252, -1.291, 3.252, -1.475, 2.992, 2.113, 2.992, 2.297, 2.756, 2.297, 2.756, 2.113, 2.971, -2.632, 3.207, -2.632, 3.207, -2.523, 2.971, -2.523, 0.3916, -2.838, 0.1556, -2.838, 0.1372, -2.847, 0.41, -2.847, 3.266, 2.311, 3.393, 2.311, 3.393, 2.34, 3.266, 2.34, 3.302, 2.236, 3.411, 2.236, 3.42, 2.254, 3.293, 2.254, 3.448, 1.871, 3.338, 1.871, 3.33, 1.852, 3.456, 1.852, -0.4154, 3.417, -0.1795, 3.417, -0.161, 3.426, -0.4339, 3.426, 3.138, 0.7133, 2.865, 0.7133, 2.865, 0.5876, 3.138, 0.5876, 3.393, 2.426, 3.266, 2.426, 3.266, 2.397, 3.393, 2.397, 2.855, 2.649, 3.128, 2.649, 3.128, 2.678, 2.855, 2.678, 3.128, 2.495, 2.855, 2.495, 2.855, 2.466, 3.128, 2.466, 3.36, 1.481, 3.36, 1.664, 3.25, 1.664, 3.25, 1.481, 2.354, 2.495, 2.354, 2.311, 2.59, 2.311, 2.59, 2.495, 3.356, -0.674, 3.356, -0.4904, 3.246, -0.4904, 3.246, -0.674, 2.957, -2.782, 2.957, -2.598, 2.721, -2.598, 2.721, -2.782, 2.855, 3.128, 3.091, 3.128, 3.091, 3.236, 2.855, 3.236, 0.6788, -2.838, 0.4429, -2.838, 0.4244, -2.847, 0.6973, -2.847, 3.277, 0.8827, 3.404, 0.8827, 3.404, 0.9113, 3.277, 0.9113, 3.302, 2.198, 3.411, 2.198, 3.42, 2.216, 3.293, 2.216, 3.448, 2.103, 3.338, 2.103, 3.33, 2.084, 3.456, 2.084, -0.7807, 3.417, -0.5448, 3.417, -0.5263, 3.426, -0.7992, 3.426, 3.138, 0.9113, 2.865, 0.9113, 2.865, 0.7856, 3.138, 0.7856, 3.393, 2.495, 3.266, 2.495, 3.266, 2.466, 3.393, 2.466, 3.006, 2.198, 3.279, 2.198, 3.279, 2.226, 3.006, 2.226, -2.525, 3.234, -2.798, 3.234, -2.798, 3.205, -2.525, 3.205, 3.376, 3.185, 3.376, 3.369, 3.266, 3.369, 3.266, 3.185, -2.982, 0.03989, -2.982, -0.1438, -2.735, -0.1438, -2.735, 0.03989, 3.376, 2.707, 3.376, 2.891, 3.266, 2.891, 3.266, 2.707, -2.735, -0.3417, -2.735, -0.1581, -2.982, -0.1581, -2.982, -0.3417, 2.865, 1.358, 3.112, 1.358, 3.112, 1.466, 2.865, 1.466, 3.441, -2.884, 3.195, -2.884, 3.187, -2.893, 3.46, -2.893, -2.547, 3.057, -2.674, 3.057, -2.674, 3.028, -2.547, 3.028, 3.374, -2.371, 3.265, -2.371, 3.256, -2.39, 3.383, -2.39, 2.874, 1.481, 2.984, 1.481, 2.992, 1.489, 2.865, 1.489, -1.004, -2.847, -0.7573, -2.847, -0.7388, -2.838, -1.012, -2.838, 3.128, 3.113, 2.855, 3.113, 2.855, 2.987, 3.128, 2.987, -2.674, 2.985, -2.547, 2.985, -2.547, 3.014, -2.674, 3.014, -2.798, 3.248, -2.525, 3.248, -2.525, 3.277, -2.798, 3.277, 3.128, 3.279, 2.855, 3.279, 2.855, 3.251, 3.128, 3.251, 3.358, 0.9836, 3.358, 1.167, 3.248, 1.167, 3.248, 0.9836, -2.982, 0.2379, -2.982, 0.05423, -2.737, 0.05423, -2.737, 0.2379, 3.356, -0.872, 3.356, -0.6884, 3.246, -0.6884, 3.246, -0.872, -2.735, 0.2522, -2.735, 0.4359, -2.979, 0.4359, -2.979, 0.2522, 2.928, -2.97, 3.172, -2.97, 3.172, -2.861, 2.928, -2.861, 1.508, -2.371, 1.264, -2.371, 1.245, -2.38, 1.518, -2.38, 3.324, -0.3674, 3.198, -0.3674, 3.198, -0.396, 3.324, -0.396, 2.984, 1.16, 2.874, 1.16, 2.865, 1.15, 2.992, 1.15, 3.338, 1.952, 3.448, 1.952, 3.456, 1.97, 3.33, 1.97, -0.1282, 3.417, 0.1159, 3.417, 0.1262, 3.426, -0.1467, 3.426, 3.138, 1.307, 2.865, 1.307, 2.865, 1.182, 3.138, 1.182, 3.008, -2.825, 3.135, -2.825, 3.135, -2.796, 3.008, -2.796, 2.568, 3.355, 2.841, 3.355, 2.841, 3.384, 2.568, 3.384, 3.128, 3.365, 2.855, 3.365, 2.855, 3.336, 3.128, 3.336, 3.252, 3.185, 3.252, 3.369, 3.142, 3.369, 3.142, 3.185, -2.979, 0.6338, -2.979, 0.4502, -2.744, 0.4502, -2.744, 0.6338, 3.376, 2.509, 3.376, 2.693, 3.266, 2.693, 3.266, 2.509, 2.957, -2.584, 2.957, -2.4, 2.721, -2.4, 2.721, -2.584, 2.998, -1.095, 3.234, -1.095, 3.234, -0.9868, 2.998, -0.9868, 2.649, -2.371, 2.413, -2.371, 2.394, -2.38, 2.667, -2.38, 0.5493, 3.009, 0.4225, 3.009, 0.4225, 2.98, 0.5493, 2.98, 3.395, 1.2, 3.285, 1.2, 3.277, 1.182, 3.404, 1.182, 3.338, 1.985, 3.448, 1.985, 3.456, 2.003, 3.33, 2.003, -0.4188, -2.847, -0.1829, -2.847, -0.1644, -2.838, -0.4373, -2.838, 0.5493, 2.324, 0.5493, 2.594, 0.4225, 2.594, 0.4225, 2.324, -1.142, 3.063, -1.016, 3.063, -1.016, 3.092, -1.142, 3.092, 3.006, 2.268, 3.279, 2.268, 3.279, 2.297, 3.006, 2.297, 2.841, 3.427, 2.568, 3.427, 2.568, 3.398, 2.841, 3.398, 3.376, 2.905, 3.376, 3.089, 3.266, 3.089, 3.266, 2.905, 2.615, 1.664, 2.615, 1.481, 2.851, 1.481, 2.851, 1.664, 3.006, 2.075, 3.191, 2.075, 3.191, 2.183, 3.006, 2.183, 2.841, 2.311, 2.841, 2.495, 2.605, 2.495, 2.605, 2.311, 2.998, -1.219, 3.234, -1.219, 3.234, -1.11, 2.998, -1.11, 0.3949, 3.469, 0.159, 3.469, 0.1405, 3.46, 0.4134, 3.46, 2.992, 1.541, 2.865, 1.541, 2.865, 1.513, 2.992, 1.513, 3.384, 3.128, 3.275, 3.128, 3.266, 3.11, 3.393, 3.11, -2.952, 3.42, -2.843, 3.42, -2.834, 3.439, -2.961, 3.439, 3.205, -2.916, 3.441, -2.916, 3.46, -2.908, 3.187, -2.908, -1.064, 2.38, -1.064, 2.651, -1.191, 2.651, -1.191, 2.38, -2.961, 3.205, -2.834, 3.205, -2.834, 3.234, -2.961, 3.234, 2.721, -2.825, 2.994, -2.825, 2.994, -2.796, 2.721, -2.796, 3.426, 0.7133, 3.153, 0.7133, 3.153, 0.6847, 3.426, 0.6847, 3.232, -0.674, 3.232, -0.4904, 3.122, -0.4904, 3.122, -0.674, -2.621, -0.1581, -2.621, -0.3417, -2.375, -0.3417, -2.375, -0.1581, -0.4851, 3.164, -0.2998, 3.164, -0.2998, 3.273, -0.4851, 3.273, -2.375, -0.1438, -2.375, 0.03989, -2.621, 0.03989, -2.621, -0.1438, 2.865, 1.556, 3.112, 1.556, 3.112, 1.664, 2.865, 1.664, 3.441, -2.861, 3.195, -2.861, 3.187, -2.87, 3.46, -2.87, 2.992, 1.135, 2.865, 1.135, 2.865, 1.107, 2.992, 1.107, 2.911, 2.099, 2.801, 2.099, 2.793, 2.081, 2.919, 2.081, 2.98, -2.654, 3.09, -2.654, 3.098, -2.646, 2.971, -2.646, -0.142, -2.847, 0.1044, -2.847, 0.1228, -2.838, -0.15, -2.838, -1.468, 2.278, -1.468, 2.548, -1.595, 2.548, -1.595, 2.278, 3.206, 2.15, 3.332, 2.15, 3.332, 2.178, 3.206, 2.178, 2.568, 3.312, 2.841, 3.312, 2.841, 3.341, 2.568, 3.341, 3.128, 3.408, 2.855, 3.408, 2.855, 3.379, 3.128, 3.379, 3.234, 0.9836, 3.234, 1.167, 3.124, 1.167, 3.124, 0.9836, -2.721, 0.2379, -2.721, 0.05423, -2.477, 0.05423, -2.477, 0.2379, 0.1137, 3.164, 0.299, 3.164, 0.299, 3.273, 0.1137, 3.273, -2.477, 0.2522, -2.477, 0.4359, -2.721, 0.4359, -2.721, 0.2522, 2.865, 0.9836, 3.11, 0.9836, 3.11, 1.092, 2.865, 1.092, 2.083, -2.371, 1.838, -2.371, 1.82, -2.38, 2.093, -2.38, 2.742, 1.21, 2.615, 1.21, 2.615, 1.182, 2.742, 1.182, 0.8299, -2.836, 0.7202, -2.836, 0.7116, -2.847, 0.8384, -2.847, 3.338, 2.017, 3.448, 2.017, 3.456, 2.036, 3.33, 2.036, 3.024, 2.245, 3.269, 2.245, 3.279, 2.254, 3.006, 2.254, 0.5493, 1.469, 0.5493, 1.74, 0.4225, 1.74, 0.4225, 1.469, -2.961, 3.334, -2.834, 3.334, -2.834, 3.363, -2.961, 3.363, 3.122, -0.915, 3.395, -0.915, 3.395, -0.8864, 3.122, -0.8864, 3.426, 0.6274, 3.153, 0.6274, 3.153, 0.5988, 3.426, 0.5988, 3.236, 1.481, 3.236, 1.664, 3.126, 1.664, 3.126, 1.481, 2.615, 0.9692, 2.615, 0.7856, 2.851, 0.7856, 2.851, 0.9692, -0.08589, 3.164, 0.09939, 3.164, 0.09939, 3.273, -0.08589, 3.273, 2.851, 0.9836, 2.851, 1.167, 2.615, 1.167, 2.615, 0.9836, 2.605, 3.103, 2.841, 3.103, 2.841, 3.212, 2.605, 3.212, 2.362, -2.371, 2.126, -2.371, 2.107, -2.38, 2.38, -2.38, -2.547, 2.971, -2.674, 2.971, -2.674, 2.942, -2.547, 2.942, 3.316, -0.4576, 3.206, -0.4576, 3.198, -0.476, 3.324, -0.476, 3.338, 1.919, 3.448, 1.919, 3.456, 1.937, 3.33, 1.937, -0.706, -2.847, -0.4701, -2.847, -0.4516, -2.838, -0.7245, -2.838, 0.5493, 2.039, 0.5493, 2.31, 0.4225, 2.31, 0.4225, 2.039, 3.198, -0.4389, 3.324, -0.4389, 3.324, -0.4103, 3.198, -0.4103, 2.568, 3.269, 2.841, 3.269, 2.841, 3.298, 2.568, 3.298, 3.426, 0.6704, 3.153, 0.6704, 3.153, 0.6418, 3.426, 0.6418, 3.232, -0.872, 3.232, -0.6884, 3.122, -0.6884, 3.122, -0.872, 2.615, 0.7712, 2.615, 0.5876, 2.851, 0.5876, 2.851, 0.7712, -0.2855, 3.164, -0.1002, 3.164, -0.1002, 3.273, -0.2855, 3.273, 2.851, 1.679, 2.851, 1.862, 2.615, 1.862, 2.615, 1.679, -2.961, 3.082, -2.725, 3.082, -2.725, 3.191, -2.961, 3.191, 3.441, -2.931, 3.205, -2.931, 3.187, -2.94, 3.46, -2.94, 2.742, 1.268, 2.615, 1.268, 2.615, 1.24, 2.742, 1.24, 2.582, 2.974, 2.472, 2.974, 2.464, 2.956, 2.59, 2.956, 3.338, 2.05, 3.448, 2.05, 3.456, 2.069, 3.33, 2.069, 3.205, -2.963, 3.441, -2.963, 3.46, -2.954, 3.187, -2.954, 0.5493, 1.754, 0.5493, 2.025, 0.4225, 2.025, 0.4225, 1.754, 3.222, -2.434, 3.348, -2.434, 3.348, -2.405, 3.222, -2.405, 2.573, 0.1444, 2.846, 0.1444, 2.846, 0.173, 2.573, 0.173, 3.426, 0.9543, 3.153, 0.9543, 3.153, 0.9256, 3.426, 0.9256])
me_cube.materials.append(mat_body)
me_cube.materials.append(mat_extras)
me_cube.use_remesh_preserve_volume = False
me_cube.use_remesh_preserve_attributes = False
me_cube.use_mirror_vertex_groups = False
me_cube.update()

# ---- objects
ob_sun = bpy.data.objects.new('Sun', light_sun)
ob_cube = bpy.data.objects.new('Cube', me_cube)
ob_camera = bpy.data.objects.new('Camera', cam_camera)

# ---- transforms, parenting, visibility, modifiers, constraints
ob_sun.location = (0.1781, -12.76, 11.18)
ob_sun.rotation_euler = (0.891, 1.727e-16, 8.247e-17)
ob_sun.lineart.crease_threshold = 0.0
ob_cube.location = (0.0, 0.0, 0.0)
ob_cube.lock_rotations_4d = False
ob_cube.empty_display_type = 'ARROWS'
ob_cube.lineart.crease_threshold = 0.0
_m = ob_cube.modifiers.new('Subsurf', 'SUBSURF')
_m.uv_smooth = 'PRESERVE_CORNERS'
_m.quality = 1
_m.subdivision_type = 'SIMPLE'
_m.levels = 2
_m.render_levels = 1
_m.show_only_control_edges = False
_m = ob_cube.modifiers.new('Displace', 'DISPLACE')
_m.strength = 0.04
_m.texture_coords = 'UV'
_m.uv_layer = 'UVMap'
ob_camera.location = (13.59, -13.62, 11.16)
ob_camera.rotation_euler = (1.064, -4.876e-06, 0.8006)
ob_camera.lock_rotations_4d = False
ob_camera.empty_display_type = 'ARROWS'
ob_camera.color = (0.0, 0.0, 0.0, 0.0)
ob_camera.display_type = 'WIRE'
ob_camera.lineart.crease_threshold = 0.0

# ---- collection membership
col_collection_1.objects.link(ob_sun)
col_collection_1.objects.link(ob_cube)
col_collection_1.objects.link(ob_camera)

# ---- scene / render settings (as saved in the file)
scene.camera = ob_camera
scene.frame_start = 1; scene.frame_end = 250; scene.frame_set(1)
scene.render.engine = 'CYCLES'
scene.render.image_settings.color_depth = '16'
scene.render.image_settings.compression = 0
scene.render.resolution_percentage = 61
scene.render.dither_intensity = 0.0
scene.cycles.use_denoising = False
scene.cycles.samples = 1000
scene.cycles.sampling_pattern = 'TABULATED_SOBOL'
scene.cycles.use_adaptive_sampling = False
scene.cycles.use_light_tree = False
scene.cycles.blur_glossy = 0.0
scene.cycles.sample_clamp_indirect = 0.0
scene.view_settings.view_transform = 'Standard'
bpy.context.view_layer.update()
